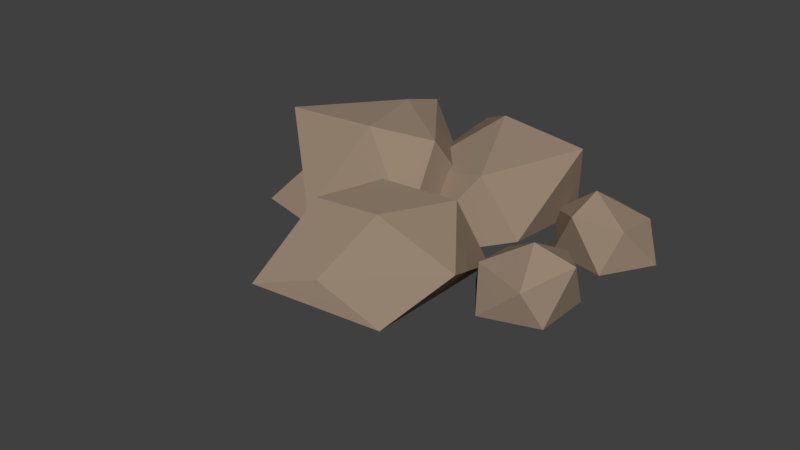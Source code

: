 # Source: Rocks.blend  (saved by Blender 2.78.0; exported with 4.5.12 LTS)
import bpy
from mathutils import Matrix  # noqa: F401  (used for matrix-valued properties, if any)

bpy.ops.wm.read_factory_settings(use_empty=True)
scene = bpy.context.scene
scene.name = 'Scene'

# ---- collections
col_collection_1 = bpy.data.collections.new('Collection 1'); scene.collection.children.link(col_collection_1)

# ---- materials (node trees are filled in below, after node groups)
mat_material_001 = bpy.data.materials.new('Material.001')
mat_material_001.alpha_threshold = 0.0
mat_material_001.use_transparent_shadow = False
mat_material_001.diffuse_color = (0.3108, 0.2322, 0.1691, 1.0)
mat_material_001.roughness = 0.5

# ---- material node trees

# ---- world
world_world = bpy.data.worlds.new('World'); scene.world = world_world
world_world.color = (0.05088, 0.05088, 0.05088)
world_world.use_sun_shadow = False
world_world.sun_shadow_jitter_overblur = 0.0
world_world.cycles.sampling_method = 'MANUAL'

# ---- meshes
me_icosphere_005 = bpy.data.meshes.new('Icosphere.005')
me_icosphere_005.from_pydata([(0.0, 0.0, -1.0), (0.7236, -0.5257, -0.4472), (-0.2764, -0.8506, -0.4472), (-0.5686, -0.1107, -0.3892), (-0.2764, 0.8506, -0.4472), (0.7236, 0.5257, -0.4472), (0.1696, -0.4147, 0.4406), (-0.7236, -0.5257, 0.4472), (-0.8407, 0.253, 0.02195), (-0.0253, 0.8751, 0.2926), (0.643, -0.007011, 0.2829), (-0.03083, 0.4036, 0.4283)], [], [(0, 1, 2), (1, 0, 5), (0, 2, 3), (0, 3, 4), (0, 4, 5), (1, 5, 10), (2, 1, 6), (3, 2, 7), (4, 3, 8), (5, 4, 9), (1, 10, 6), (2, 6, 7), (3, 7, 8), (4, 8, 9), (5, 9, 10), (6, 10, 11), (7, 6, 11), (8, 7, 11), (9, 8, 11), (10, 9, 11)])
me_icosphere_005.materials.append(mat_material_001)
me_icosphere_005.use_remesh_preserve_volume = False
me_icosphere_005.use_remesh_preserve_attributes = False
me_icosphere_005.use_mirror_vertex_groups = False
me_icosphere_005.update()
me_icosphere_004 = bpy.data.meshes.new('Icosphere.004')
me_icosphere_004.from_pydata([(0.0, 0.0, -0.507), (0.7236, -0.5257, -0.4472), (-0.2764, -0.8506, -0.4472), (-0.8944, 0.0, -0.4472), (-0.2764, 0.8506, -0.4472), (0.7236, 0.5257, -0.4472), (0.435, -0.7607, 0.1696), (-0.5722, -0.3957, 0.187), (-0.5587, 0.3969, 0.1349), (0.3603, 0.6472, 0.2737), (0.8944, 0.0, 0.4472), (0.2253, -0.1163, 0.6798)], [], [(0, 1, 2), (1, 0, 5), (0, 2, 3), (0, 3, 4), (0, 4, 5), (1, 5, 10), (2, 1, 6), (3, 2, 7), (4, 3, 8), (5, 4, 9), (1, 10, 6), (2, 6, 7), (3, 7, 8), (4, 8, 9), (5, 9, 10), (6, 10, 11), (7, 6, 11), (8, 7, 11), (9, 8, 11), (10, 9, 11)])
me_icosphere_004.materials.append(mat_material_001)
me_icosphere_004.use_remesh_preserve_volume = False
me_icosphere_004.use_remesh_preserve_attributes = False
me_icosphere_004.use_mirror_vertex_groups = False
me_icosphere_004.update()
me_icosphere_003 = bpy.data.meshes.new('Icosphere.003')
me_icosphere_003.from_pydata([(0.0, 0.0, -0.507), (0.7236, -0.5257, -0.4472), (-0.2764, -0.8506, -0.4472), (-0.8944, 0.0, -0.4472), (-0.2764, 0.8506, -0.4472), (0.7236, 0.5257, -0.4472), (0.435, -0.7607, 0.1696), (-0.5722, -0.3957, 0.187), (-0.5587, 0.3969, 0.1349), (0.3603, 0.6472, 0.2737), (0.8944, 0.0, 0.4472), (0.2253, -0.1163, 0.6798)], [], [(0, 1, 2), (1, 0, 5), (0, 2, 3), (0, 3, 4), (0, 4, 5), (1, 5, 10), (2, 1, 6), (3, 2, 7), (4, 3, 8), (5, 4, 9), (1, 10, 6), (2, 6, 7), (3, 7, 8), (4, 8, 9), (5, 9, 10), (6, 10, 11), (7, 6, 11), (8, 7, 11), (9, 8, 11), (10, 9, 11)])
me_icosphere_003.materials.append(mat_material_001)
me_icosphere_003.use_remesh_preserve_volume = False
me_icosphere_003.use_remesh_preserve_attributes = False
me_icosphere_003.use_mirror_vertex_groups = False
me_icosphere_003.update()
me_icosphere_002 = bpy.data.meshes.new('Icosphere.002')
me_icosphere_002.from_pydata([(-0.3566, -0.03962, -0.2241), (0.5168, -0.4212, -0.1375), (-0.2764, -0.8506, -0.1814), (-0.8944, 0.0, -0.1814), (0.04262, 0.8306, -0.192), (0.5574, 0.3086, -0.1736), (0.3254, -0.4795, 0.3762), (-0.4049, -0.3534, 0.3661), (-0.5234, 0.7628, 0.4285), (0.1227, 0.6879, 0.3298), (0.8944, 0.0, 0.4472), (0.1675, 0.1134, 0.6501)], [], [(0, 1, 2), (1, 0, 5), (0, 2, 3), (0, 3, 4), (0, 4, 5), (1, 5, 10), (2, 1, 6), (3, 2, 7), (4, 3, 8), (5, 4, 9), (1, 10, 6), (2, 6, 7), (3, 7, 8), (4, 8, 9), (5, 9, 10), (6, 10, 11), (7, 6, 11), (8, 7, 11), (9, 8, 11), (10, 9, 11)])
me_icosphere_002.materials.append(mat_material_001)
me_icosphere_002.use_remesh_preserve_volume = False
me_icosphere_002.use_remesh_preserve_attributes = False
me_icosphere_002.use_mirror_vertex_groups = False
me_icosphere_002.update()
me_icosphere_001 = bpy.data.meshes.new('Icosphere.001')
me_icosphere_001.from_pydata([(-0.1295, 0.2783, -0.5958), (0.1926, 0.1825, -0.2403), (-0.3119, 0.08057, -0.02808), (-0.543, 0.3116, -0.6153), (-0.2734, 0.7074, -0.2732), (0.6193, 0.4476, -0.3196), (0.0568, 0.1651, 0.1608), (-0.4595, 0.2507, 0.1503), (-0.8945, 0.8053, -0.1369), (0.02856, 1.245, 0.4042), (0.6223, 0.5336, 0.2985), (-0.1148, 0.4629, 0.4026)], [], [(0, 1, 2), (1, 0, 5), (0, 2, 3), (0, 3, 4), (0, 4, 5), (1, 5, 10), (2, 1, 6), (3, 2, 7), (4, 3, 8), (5, 4, 9), (1, 10, 6), (2, 6, 7), (3, 7, 8), (4, 8, 9), (5, 9, 10), (6, 10, 11), (7, 6, 11), (8, 7, 11), (9, 8, 11), (10, 9, 11)])
me_icosphere_001.materials.append(mat_material_001)
me_icosphere_001.use_remesh_preserve_volume = False
me_icosphere_001.use_remesh_preserve_attributes = False
me_icosphere_001.use_mirror_vertex_groups = False
me_icosphere_001.update()
me_icosphere = bpy.data.meshes.new('Icosphere')
me_icosphere.from_pydata([(0.06444, -0.1432, -0.7464), (0.3146, 0.008868, -0.3841), (-0.3683, 0.01939, -0.107), (-0.9392, 0.5754, -0.4109), (-0.2734, 0.7074, -0.2732), (0.6193, 0.4476, -0.3196), (0.0568, 0.1651, 0.1608), (-0.4592, 0.3717, 0.2827), (-0.7142, 1.037, 0.1546), (0.02856, 1.245, 0.4042), (0.6223, 0.5336, 0.2985), (-0.01192, 0.6139, 0.5896)], [], [(0, 1, 2), (1, 0, 5), (0, 2, 3), (0, 3, 4), (0, 4, 5), (1, 5, 10), (2, 1, 6), (3, 2, 7), (4, 3, 8), (5, 4, 9), (1, 10, 6), (2, 6, 7), (3, 7, 8), (4, 8, 9), (5, 9, 10), (6, 10, 11), (7, 6, 11), (8, 7, 11), (9, 8, 11), (10, 9, 11)])
me_icosphere.materials.append(mat_material_001)
me_icosphere.use_remesh_preserve_volume = False
me_icosphere.use_remesh_preserve_attributes = False
me_icosphere.use_mirror_vertex_groups = False
me_icosphere.update()

# ---- objects
ob_icosphere_005 = bpy.data.objects.new('Icosphere.005', me_icosphere_005)
ob_icosphere_004 = bpy.data.objects.new('Icosphere.004', me_icosphere_004)
ob_icosphere_003 = bpy.data.objects.new('Icosphere.003', me_icosphere_003)
ob_icosphere_002 = bpy.data.objects.new('Icosphere.002', me_icosphere_002)
ob_icosphere_001 = bpy.data.objects.new('Icosphere.001', me_icosphere_001)
ob_icosphere = bpy.data.objects.new('Icosphere', me_icosphere)

# ---- transforms, parenting, visibility, modifiers, constraints
ob_icosphere_005.location = (-0.7669, 1.134, 0.6688)
ob_icosphere_005.scale = (0.7553, 0.7553, 0.7553)
ob_icosphere_005.lineart.crease_threshold = 0.0
ob_icosphere_004.location = (0.7822, 1.871, 0.2396)
ob_icosphere_004.rotation_euler = (0.0, -0.0, -1.793)
ob_icosphere_004.scale = (0.4493, 0.4493, 0.4493)
ob_icosphere_004.lineart.crease_threshold = 0.0
ob_icosphere_003.location = (0.7053, 0.8733, 0.2396)
ob_icosphere_003.scale = (0.4493, 0.4493, 0.4493)
ob_icosphere_003.lineart.crease_threshold = 0.0
ob_icosphere_002.location = (-0.1388, 1.674, 0.2488)
ob_icosphere_002.rotation_euler = (3.659e-09, -0.231, -3.154e-08)
ob_icosphere_002.lineart.crease_threshold = 0.0
ob_icosphere_001.location = (-1.108, 1.136, 0.4328)
ob_icosphere_001.rotation_euler = (-0.8302, 0.1424, 0.8504)
ob_icosphere_001.scale = (0.6478, 0.6478, 0.6478)
ob_icosphere_001.lineart.crease_threshold = 0.0
ob_icosphere.location = (-0.281, 0.1229, 0.6763)
ob_icosphere.rotation_euler = (-0.8302, 0.1424, -0.511)
ob_icosphere.lineart.crease_threshold = 0.0

# ---- collection membership
col_collection_1.objects.link(ob_icosphere_005)
col_collection_1.objects.link(ob_icosphere_004)
col_collection_1.objects.link(ob_icosphere_003)
col_collection_1.objects.link(ob_icosphere_002)
col_collection_1.objects.link(ob_icosphere_001)
col_collection_1.objects.link(ob_icosphere)

# ---- scene / render settings (as saved in the file)
scene.frame_start = 1; scene.frame_end = 250; scene.frame_set(1)
scene.render.engine = 'BLENDER_EEVEE_NEXT'
scene.render.resolution_percentage = 50
scene.render.dither_intensity = 0.0
scene.cycles.use_denoising = False
scene.cycles.samples = 128
scene.cycles.sampling_pattern = 'TABULATED_SOBOL'
scene.cycles.light_sampling_threshold = 0.0
scene.cycles.use_adaptive_sampling = False
scene.cycles.use_light_tree = False
scene.cycles.blur_glossy = 0.0
scene.cycles.sample_clamp_indirect = 0.0
scene.view_settings.view_transform = 'Standard'
bpy.context.view_layer.update()

# ---- added for rendering (the .blend has no active camera and no usable light): camera, sun
cam_auto = bpy.data.cameras.new('AutoCamera')
cam_auto.lens = 50.0
cam_auto.sensor_width = 36.0
cam_auto.clip_end = 1000.0
ob_auto_camera = bpy.data.objects.new('AutoCamera', cam_auto)
scene.collection.objects.link(ob_auto_camera)
ob_auto_camera.location = (4.29446, -4.76048, 4.01404)
ob_auto_camera.rotation_euler = (1.09748, -7.21219e-08, 0.694738)
scene.camera = ob_auto_camera
light_auto_sun = bpy.data.lights.new('AutoSun', 'SUN')
light_auto_sun.energy = 3.0
light_auto_sun.angle = 0.0523599
ob_auto_sun = bpy.data.objects.new('AutoSun', light_auto_sun)
scene.collection.objects.link(ob_auto_sun)
ob_auto_sun.rotation_euler = (0.872665, 0.174533, 0.523599)
bpy.context.view_layer.update()
